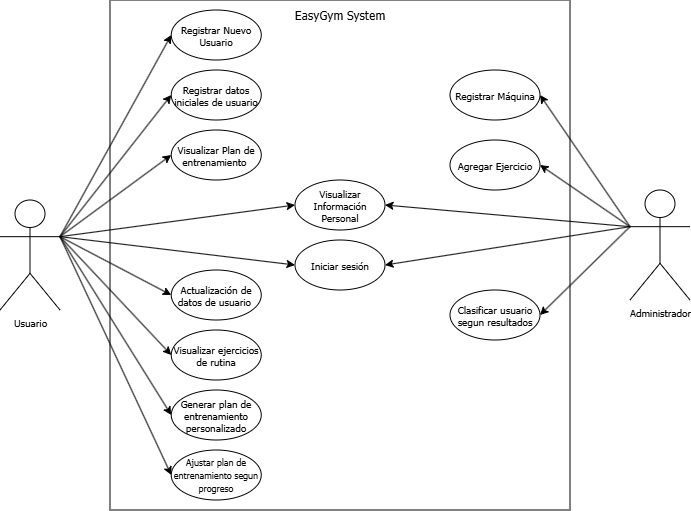

The diagram above was exported from draw.io. Its source (the exported page's mxGraphModel, read from the mxfile embedded in the PNG):
<mxGraphModel dx="978" dy="528" grid="1" gridSize="10" guides="1" tooltips="1" connect="1" arrows="1" fold="1" page="1" pageScale="1" pageWidth="827" pageHeight="1169" math="0" shadow="0">
  <root>
    <mxCell id="0" />
    <mxCell id="1" parent="0" />
    <mxCell id="jebJEniGgHCpl1JmEsDT-1" parent="1" style="shape=umlActor;verticalLabelPosition=bottom;verticalAlign=top;html=1;outlineConnect=0;fontSize=10;fontFamily=Tahoma;" value="Usuario" vertex="1">
      <mxGeometry height="110" width="60" x="40" y="260" as="geometry" />
    </mxCell>
    <mxCell id="jebJEniGgHCpl1JmEsDT-3" parent="1" style="rounded=0;whiteSpace=wrap;html=1;fontSize=8;" value="" vertex="1">
      <mxGeometry height="510" width="460" x="150" y="60" as="geometry" />
    </mxCell>
    <mxCell id="jebJEniGgHCpl1JmEsDT-4" parent="1" style="shape=umlActor;verticalLabelPosition=bottom;verticalAlign=top;html=1;outlineConnect=0;fontSize=10;fontFamily=Tahoma;" value="Administrador" vertex="1">
      <mxGeometry height="110" width="60" x="670" y="250" as="geometry" />
    </mxCell>
    <mxCell id="Gpy7fQJPCVTfLBcl6cZ2-1" parent="1" style="ellipse;whiteSpace=wrap;html=1;fontSize=10;fontFamily=Tahoma;" value="Registrar Máquina" vertex="1">
      <mxGeometry height="50" width="90" x="490" y="130" as="geometry" />
    </mxCell>
    <mxCell id="Gpy7fQJPCVTfLBcl6cZ2-2" parent="1" style="ellipse;whiteSpace=wrap;html=1;fontSize=10;fontFamily=Tahoma;" value="Agregar Ejercicio" vertex="1">
      <mxGeometry height="50" width="90" x="490" y="200" as="geometry" />
    </mxCell>
    <mxCell id="Gpy7fQJPCVTfLBcl6cZ2-3" parent="1" style="ellipse;whiteSpace=wrap;html=1;fontSize=10;fontFamily=Tahoma;" value="Registrar Nuevo Usuario" vertex="1">
      <mxGeometry height="50" width="90" x="211.25" y="70" as="geometry" />
    </mxCell>
    <mxCell id="Gpy7fQJPCVTfLBcl6cZ2-4" parent="1" style="ellipse;whiteSpace=wrap;html=1;fontSize=10;fontFamily=Tahoma;" value="Registrar datos iniciales de usuario" vertex="1">
      <mxGeometry height="50" width="90" x="211.25" y="130" as="geometry" />
    </mxCell>
    <mxCell id="Gpy7fQJPCVTfLBcl6cZ2-5" parent="1" style="ellipse;whiteSpace=wrap;html=1;fontSize=10;fontFamily=Tahoma;" value="Clasificar usuario segun resultados" vertex="1">
      <mxGeometry height="50" width="90" x="490" y="350" as="geometry" />
    </mxCell>
    <mxCell id="Gpy7fQJPCVTfLBcl6cZ2-6" parent="1" style="ellipse;whiteSpace=wrap;html=1;fontSize=10;fontFamily=Tahoma;" value="Visualizar Plan de entrenamiento&amp;nbsp;" vertex="1">
      <mxGeometry height="50" width="90" x="211.25" y="190" as="geometry" />
    </mxCell>
    <mxCell id="Gpy7fQJPCVTfLBcl6cZ2-7" parent="1" style="ellipse;whiteSpace=wrap;html=1;fontSize=10;fontFamily=Tahoma;" value="Actualización de datos de usuario&amp;nbsp;" vertex="1">
      <mxGeometry height="50" width="90" x="211.25" y="330" as="geometry" />
    </mxCell>
    <mxCell id="Gpy7fQJPCVTfLBcl6cZ2-8" parent="1" style="ellipse;whiteSpace=wrap;html=1;fontSize=10;fontFamily=Tahoma;" value="Visualizar ejercicios de rutina" vertex="1">
      <mxGeometry height="50" width="90" x="211.25" y="390" as="geometry" />
    </mxCell>
    <mxCell id="Gpy7fQJPCVTfLBcl6cZ2-9" parent="1" style="ellipse;whiteSpace=wrap;html=1;fontSize=10;fontFamily=Tahoma;" value="Visualizar Información Personal" vertex="1">
      <mxGeometry height="50" width="90" x="335" y="240" as="geometry" />
    </mxCell>
    <mxCell id="Gpy7fQJPCVTfLBcl6cZ2-10" parent="1" style="ellipse;whiteSpace=wrap;html=1;fontSize=10;fontFamily=Tahoma;" value="Iniciar sesión" vertex="1">
      <mxGeometry height="50" width="90" x="335" y="300" as="geometry" />
    </mxCell>
    <mxCell id="Gpy7fQJPCVTfLBcl6cZ2-11" parent="1" style="ellipse;whiteSpace=wrap;html=1;fontSize=10;fontFamily=Tahoma;" value="Generar plan de entrenamiento personalizado" vertex="1">
      <mxGeometry height="50" width="90" x="211.25" y="450" as="geometry" />
    </mxCell>
    <mxCell id="Gpy7fQJPCVTfLBcl6cZ2-12" parent="1" style="ellipse;whiteSpace=wrap;html=1;fontSize=10;fontFamily=Tahoma;" value="&lt;font style=&quot;font-size: 9px;&quot;&gt;Ajustar plan de entrenamiento segun progreso&lt;/font&gt;" vertex="1">
      <mxGeometry height="50" width="90" x="211.25" y="510" as="geometry" />
    </mxCell>
    <mxCell id="Gpy7fQJPCVTfLBcl6cZ2-14" edge="1" parent="1" source="jebJEniGgHCpl1JmEsDT-4" style="endArrow=classic;html=1;rounded=0;entryX=1;entryY=0.5;entryDx=0;entryDy=0;exitX=0;exitY=0.3333333333333333;exitDx=0;exitDy=0;exitPerimeter=0;fontFamily=Tahoma;" target="Gpy7fQJPCVTfLBcl6cZ2-1" value="">
      <mxGeometry height="50" relative="1" width="50" as="geometry">
        <mxPoint x="360" y="330" as="sourcePoint" />
        <mxPoint x="450" y="250" as="targetPoint" />
      </mxGeometry>
    </mxCell>
    <mxCell id="Gpy7fQJPCVTfLBcl6cZ2-15" edge="1" parent="1" source="jebJEniGgHCpl1JmEsDT-4" style="endArrow=classic;html=1;rounded=0;entryX=1;entryY=0.5;entryDx=0;entryDy=0;exitX=0;exitY=0.3333333333333333;exitDx=0;exitDy=0;exitPerimeter=0;fontFamily=Tahoma;" target="Gpy7fQJPCVTfLBcl6cZ2-2" value="">
      <mxGeometry height="50" relative="1" width="50" as="geometry">
        <mxPoint x="476" y="182" as="sourcePoint" />
        <mxPoint x="351" y="120" as="targetPoint" />
      </mxGeometry>
    </mxCell>
    <mxCell id="Gpy7fQJPCVTfLBcl6cZ2-16" edge="1" parent="1" source="jebJEniGgHCpl1JmEsDT-1" style="endArrow=classic;html=1;rounded=0;exitX=1;exitY=0.3333333333333333;exitDx=0;exitDy=0;exitPerimeter=0;entryX=0;entryY=0.5;entryDx=0;entryDy=0;fontFamily=Tahoma;" target="Gpy7fQJPCVTfLBcl6cZ2-3" value="">
      <mxGeometry height="50" relative="1" width="50" as="geometry">
        <mxPoint x="575" y="242" as="sourcePoint" />
        <mxPoint x="450" y="180" as="targetPoint" />
      </mxGeometry>
    </mxCell>
    <mxCell id="Gpy7fQJPCVTfLBcl6cZ2-17" edge="1" parent="1" source="jebJEniGgHCpl1JmEsDT-1" style="endArrow=classic;html=1;rounded=0;exitX=1;exitY=0.3333333333333333;exitDx=0;exitDy=0;exitPerimeter=0;entryX=0;entryY=0.5;entryDx=0;entryDy=0;fontFamily=Tahoma;" target="Gpy7fQJPCVTfLBcl6cZ2-4" value="">
      <mxGeometry height="50" relative="1" width="50" as="geometry">
        <mxPoint x="180" y="330" as="sourcePoint" />
        <mxPoint x="230" y="280" as="targetPoint" />
      </mxGeometry>
    </mxCell>
    <mxCell id="Gpy7fQJPCVTfLBcl6cZ2-18" edge="1" parent="1" source="jebJEniGgHCpl1JmEsDT-1" style="endArrow=classic;html=1;rounded=0;exitX=1;exitY=0.3333333333333333;exitDx=0;exitDy=0;exitPerimeter=0;entryX=0;entryY=0.5;entryDx=0;entryDy=0;fontFamily=Tahoma;" target="Gpy7fQJPCVTfLBcl6cZ2-6" value="">
      <mxGeometry height="50" relative="1" width="50" as="geometry">
        <mxPoint x="180" y="380" as="sourcePoint" />
        <mxPoint x="230" y="330" as="targetPoint" />
      </mxGeometry>
    </mxCell>
    <mxCell id="Cdutitd37L89VYeIjJ5X-2" edge="1" parent="1" source="jebJEniGgHCpl1JmEsDT-4" style="endArrow=classic;html=1;rounded=0;entryX=1;entryY=0.5;entryDx=0;entryDy=0;exitX=0;exitY=0.3333333333333333;exitDx=0;exitDy=0;exitPerimeter=0;fontFamily=Tahoma;" target="Gpy7fQJPCVTfLBcl6cZ2-5" value="">
      <mxGeometry height="50" relative="1" width="50" as="geometry">
        <mxPoint x="490" y="300" as="sourcePoint" />
        <mxPoint x="430" y="320" as="targetPoint" />
      </mxGeometry>
    </mxCell>
    <mxCell id="Gpy7fQJPCVTfLBcl6cZ2-19" edge="1" parent="1" source="jebJEniGgHCpl1JmEsDT-1" style="endArrow=classic;html=1;rounded=0;exitX=1;exitY=0.3333333333333333;exitDx=0;exitDy=0;exitPerimeter=0;entryX=0;entryY=0.5;entryDx=0;entryDy=0;fontFamily=Tahoma;" target="Gpy7fQJPCVTfLBcl6cZ2-7" value="">
      <mxGeometry height="50" relative="1" width="50" as="geometry">
        <mxPoint x="180" y="380" as="sourcePoint" />
        <mxPoint x="230" y="330" as="targetPoint" />
      </mxGeometry>
    </mxCell>
    <mxCell id="Gpy7fQJPCVTfLBcl6cZ2-20" edge="1" parent="1" source="jebJEniGgHCpl1JmEsDT-1" style="endArrow=classic;html=1;rounded=0;exitX=1;exitY=0.3333333333333333;exitDx=0;exitDy=0;exitPerimeter=0;entryX=0;entryY=0.5;entryDx=0;entryDy=0;fontFamily=Tahoma;" target="Gpy7fQJPCVTfLBcl6cZ2-9" value="">
      <mxGeometry height="50" relative="1" width="50" as="geometry">
        <mxPoint x="180" y="430" as="sourcePoint" />
        <mxPoint x="230" y="380" as="targetPoint" />
      </mxGeometry>
    </mxCell>
    <mxCell id="Cdutitd37L89VYeIjJ5X-3" edge="1" parent="1" source="jebJEniGgHCpl1JmEsDT-1" style="endArrow=classic;html=1;rounded=0;entryX=0;entryY=0.5;entryDx=0;entryDy=0;exitX=1;exitY=0.3333333333333333;exitDx=0;exitDy=0;exitPerimeter=0;fontFamily=Tahoma;" target="Gpy7fQJPCVTfLBcl6cZ2-12" value="">
      <mxGeometry height="50" relative="1" width="50" as="geometry">
        <mxPoint x="480" y="300" as="sourcePoint" />
        <mxPoint x="420" y="390" as="targetPoint" />
      </mxGeometry>
    </mxCell>
    <mxCell id="Gpy7fQJPCVTfLBcl6cZ2-21" edge="1" parent="1" source="jebJEniGgHCpl1JmEsDT-1" style="endArrow=classic;html=1;rounded=0;entryX=0;entryY=0.5;entryDx=0;entryDy=0;exitX=1;exitY=0.3333333333333333;exitDx=0;exitDy=0;exitPerimeter=0;fontFamily=Tahoma;" target="Gpy7fQJPCVTfLBcl6cZ2-10" value="">
      <mxGeometry height="50" relative="1" width="50" as="geometry">
        <mxPoint x="150" y="300" as="sourcePoint" />
        <mxPoint x="230" y="380" as="targetPoint" />
      </mxGeometry>
    </mxCell>
    <mxCell id="Cdutitd37L89VYeIjJ5X-4" edge="1" parent="1" source="jebJEniGgHCpl1JmEsDT-1" style="endArrow=classic;html=1;rounded=0;entryX=0;entryY=0.5;entryDx=0;entryDy=0;exitX=1;exitY=0.3333333333333333;exitDx=0;exitDy=0;exitPerimeter=0;fontFamily=Tahoma;" target="Gpy7fQJPCVTfLBcl6cZ2-11" value="">
      <mxGeometry height="50" relative="1" width="50" as="geometry">
        <mxPoint x="245" y="317.5" as="sourcePoint" />
        <mxPoint x="120" y="512.5" as="targetPoint" />
      </mxGeometry>
    </mxCell>
    <mxCell id="Cdutitd37L89VYeIjJ5X-5" edge="1" parent="1" source="jebJEniGgHCpl1JmEsDT-4" style="endArrow=classic;html=1;rounded=0;entryX=1;entryY=0.5;entryDx=0;entryDy=0;exitX=0;exitY=0.3333333333333333;exitDx=0;exitDy=0;exitPerimeter=0;fontFamily=Tahoma;" target="Gpy7fQJPCVTfLBcl6cZ2-9" value="">
      <mxGeometry height="50" relative="1" width="50" as="geometry">
        <mxPoint x="480" y="300" as="sourcePoint" />
        <mxPoint x="520" y="400" as="targetPoint" />
      </mxGeometry>
    </mxCell>
    <mxCell id="Cdutitd37L89VYeIjJ5X-6" edge="1" parent="1" source="jebJEniGgHCpl1JmEsDT-4" style="endArrow=classic;html=1;rounded=0;entryX=1;entryY=0.5;entryDx=0;entryDy=0;exitX=0;exitY=0.3333333333333333;exitDx=0;exitDy=0;exitPerimeter=0;fontFamily=Tahoma;" target="Gpy7fQJPCVTfLBcl6cZ2-10" value="">
      <mxGeometry height="50" relative="1" width="50" as="geometry">
        <mxPoint x="555" y="370" as="sourcePoint" />
        <mxPoint x="430" y="485" as="targetPoint" />
      </mxGeometry>
    </mxCell>
    <mxCell id="Cdutitd37L89VYeIjJ5X-7" edge="1" parent="1" source="jebJEniGgHCpl1JmEsDT-1" style="endArrow=classic;html=1;rounded=0;entryX=0;entryY=0.5;entryDx=0;entryDy=0;exitX=1;exitY=0.3333333333333333;exitDx=0;exitDy=0;exitPerimeter=0;fontFamily=Tahoma;" target="Gpy7fQJPCVTfLBcl6cZ2-8" value="">
      <mxGeometry height="50" relative="1" width="50" as="geometry">
        <mxPoint x="515" y="370" as="sourcePoint" />
        <mxPoint x="390" y="485" as="targetPoint" />
      </mxGeometry>
    </mxCell>
    <mxCell id="-nPMjQkeIShi-6X1WqES-1" parent="1" style="text;html=1;whiteSpace=wrap;strokeColor=none;fillColor=none;align=center;verticalAlign=middle;rounded=0;fontFamily=Tahoma;" value="EasyGym System" vertex="1">
      <mxGeometry height="30" width="100" x="330" y="60" as="geometry" />
    </mxCell>
  </root>
</mxGraphModel>